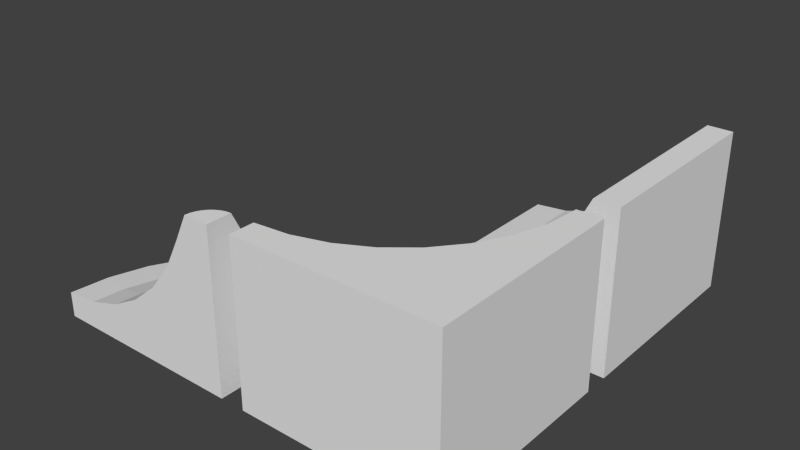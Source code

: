 # Source: ramp1.blend  (saved by Blender 2.74.0; exported with 4.5.12 LTS)
import bpy
from mathutils import Matrix  # noqa: F401  (used for matrix-valued properties, if any)

bpy.ops.wm.read_factory_settings(use_empty=True)
scene = bpy.context.scene
scene.name = 'Scene'

# ---- collections
col_collection_1 = bpy.data.collections.new('Collection 1'); scene.collection.children.link(col_collection_1)

# ---- materials (node trees are filled in below, after node groups)
mat_stone = bpy.data.materials.new('stone')
mat_stone.alpha_threshold = 0.0
mat_stone.use_transparent_shadow = False
mat_stone.roughness = 0.5

# ---- material node trees

# ---- world
world_world = bpy.data.worlds.new('World'); scene.world = world_world
world_world.color = (0.05088, 0.05088, 0.05088)
world_world.use_sun_shadow = False
world_world.sun_shadow_jitter_overblur = 0.0
world_world.cycles.sampling_method = 'MANUAL'
world_world.cycles.sample_map_resolution = 256

# ---- meshes
me_cube_000 = bpy.data.meshes.new('Cube.000')
me_cube_000.from_pydata([(1.0, -0.75, 0.6), (1.0, -0.6168, 0.3303), (1.0, -0.4551, 0.02775), (1.0, -0.2374, -0.2374), (1.0, 0.02775, -0.4551), (1.0, 0.3303, -0.6168), (1.0, 0.6586, -0.7164), (1.0, 1.0, -0.75), (1.0, 1.0, -1.0), (0.9512, -0.7548, 0.6), (0.9252, -0.6242, 0.3303), (0.8937, -0.4655, 0.02775), (0.8512, -0.2521, -0.2374), (0.7995, 0.008004, -0.4551), (0.7405, 0.3047, -0.6168), (0.6764, 0.6267, -0.7164), (0.6098, 0.9616, -0.75), (0.6098, 0.9616, -1.0), (1.0, -1.0, 0.6), (0.9043, -0.769, 0.6), (0.8534, -0.646, 0.3303), (0.7915, -0.4966, 0.02775), (0.7082, -0.2955, -0.2374), (0.6067, -0.05048, -0.4551), (0.4909, 0.229, -0.6168), (0.3653, 0.5323, -0.7164), (0.2346, 0.8478, -0.75), (0.2346, 0.8478, -1.0), (0.8611, -0.7921, 0.6), (0.7871, -0.6814, 0.3303), (0.6973, -0.5469, 0.02775), (0.5763, -0.366, -0.2374), (0.429, -0.1455, -0.4551), (0.2609, 0.1061, -0.6168), (0.07854, 0.3791, -0.7164), (-0.1111, 0.6629, -0.75), (-0.1111, 0.6629, -1.0), (0.8232, -0.8232, 0.6), (0.729, -0.729, 0.3303), (0.6147, -0.6147, 0.02775), (0.4608, -0.4608, -0.2374), (0.2733, -0.2733, -0.4551), (0.05933, -0.05933, -0.6168), (-0.1728, 0.1728, -0.7164), (-0.4142, 0.4142, -0.75), (-0.4142, 0.4142, -1.0), (0.7921, -0.8611, 0.6), (0.6814, -0.7871, 0.3303), (0.5469, -0.6973, 0.02775), (0.366, -0.5763, -0.2374), (0.1455, -0.429, -0.4551), (-0.1061, -0.2609, -0.6168), (-0.3791, -0.07854, -0.7164), (-0.6629, 0.1111, -0.75), (-0.6629, 0.1111, -1.0), (0.769, -0.9043, 0.6), (0.646, -0.8534, 0.3303), (0.4966, -0.7915, 0.02775), (0.2955, -0.7082, -0.2374), (0.05048, -0.6067, -0.4551), (-0.229, -0.4909, -0.6168), (-0.5323, -0.3653, -0.7164), (-0.8478, -0.2346, -0.75), (-0.8478, -0.2346, -1.0), (0.7548, -0.9512, 0.6), (0.6242, -0.9252, 0.3303), (0.4655, -0.8937, 0.02775), (0.2521, -0.8512, -0.2374), (-0.008004, -0.7995, -0.4551), (-0.3047, -0.7405, -0.6168), (-0.6267, -0.6764, -0.7164), (-0.9616, -0.6098, -0.75), (-0.9616, -0.6098, -1.0), (0.75, -1.0, 0.6), (0.6168, -1.0, 0.3303), (0.4551, -1.0, 0.02775), (0.2374, -1.0, -0.2374), (-0.02775, -1.0, -0.4551), (-0.3303, -1.0, -0.6168), (-0.6586, -1.0, -0.7164), (-1.0, -1.0, -0.75), (-1.0, -1.0, -1.0), (1.0, -1.0, -1.0)], [], [(1, 2, 11, 10), (10, 11, 21, 20), (20, 21, 30, 29), (29, 30, 39, 38), (38, 39, 48, 47), (47, 48, 57, 56), (56, 57, 66, 65), (65, 66, 75, 74), (2, 3, 12, 11), (11, 12, 22, 21), (21, 22, 31, 30), (30, 31, 40, 39), (39, 40, 49, 48), (48, 49, 58, 57), (57, 58, 67, 66), (66, 67, 76, 75), (3, 4, 13, 12), (12, 13, 23, 22), (22, 23, 32, 31), (31, 32, 41, 40), (40, 41, 50, 49), (49, 50, 59, 58), (58, 59, 68, 67), (67, 68, 77, 76), (4, 5, 14, 13), (13, 14, 24, 23), (23, 24, 33, 32), (32, 33, 42, 41), (41, 42, 51, 50), (50, 51, 60, 59), (59, 60, 69, 68), (68, 69, 78, 77), (5, 6, 15, 14), (14, 15, 25, 24), (24, 25, 34, 33), (33, 34, 43, 42), (42, 43, 52, 51), (51, 52, 61, 60), (60, 61, 70, 69), (69, 70, 79, 78), (6, 7, 16, 15), (15, 16, 26, 25), (25, 26, 35, 34), (34, 35, 44, 43), (43, 44, 53, 52), (52, 53, 62, 61), (61, 62, 71, 70), (70, 71, 80, 79), (7, 8, 17, 16), (16, 17, 27, 26), (26, 27, 36, 35), (35, 36, 45, 44), (44, 45, 54, 53), (53, 54, 63, 62), (62, 63, 72, 71), (71, 72, 81, 80), (0, 1, 10, 9), (9, 10, 20, 19), (19, 20, 29, 28), (28, 29, 38, 37), (37, 38, 47, 46), (46, 47, 56, 55), (55, 56, 65, 64), (64, 65, 74, 73), (18, 0, 9), (18, 9, 19), (18, 19, 28), (18, 28, 37), (18, 37, 46), (18, 46, 55), (18, 55, 64), (18, 64, 73), (8, 82, 17), (17, 82, 27), (27, 82, 36), (36, 82, 45), (45, 82, 54), (54, 82, 63), (63, 82, 72), (72, 82, 81), (74, 75, 76, 77, 78, 79, 80, 81, 82, 18, 73), (1, 0, 18, 82, 8, 7, 6, 5, 4, 3, 2)])
_uv = me_cube_000.uv_layers.new(name='UVMap')
_uv.uv.foreach_set('vector', [0.9878, 0.7817, 0.9917, 0.8674, 0.9652, 0.8674, 0.9691, 0.7817, 0.9509, 0.6837, 0.9469, 0.598, 0.9735, 0.598, 0.9695, 0.6837, 0.9878, 0.696, 0.9917, 0.7817, 0.9652, 0.7817, 0.9691, 0.696, 0.9482, 0.5857, 0.9442, 0.5, 0.9708, 0.5, 0.9668, 0.5857, 0.9668, 0.3425, 0.9707, 0.4281, 0.9442, 0.4281, 0.9481, 0.3425, 0.9668, 0.2568, 0.9707, 0.3425, 0.9442, 0.3425, 0.9481, 0.2568, 0.9851, 0.8795, 0.9891, 0.9652, 0.9625, 0.9652, 0.9665, 0.8795, 0.9933, 0.2568, 0.9973, 0.3425, 0.9707, 0.3425, 0.9747, 0.2568, 0.976, 0.1712, 0.9813, 0.2568, 0.9442, 0.2568, 0.9495, 0.1712, 0.976, 0.0, 0.9813, 0.0856, 0.9442, 0.0856, 0.9495, 1.49e-08, 0.9307, 0.9651, 0.9254, 0.8795, 0.9625, 0.8795, 0.9572, 0.9651, 0.9599, 0.7816, 0.9652, 0.8672, 0.9281, 0.8672, 0.9334, 0.7816, 0.9599, 0.696, 0.9652, 0.7816, 0.9281, 0.7816, 0.9334, 0.696, 0.8065, 0.9777, 0.8012, 0.8921, 0.8383, 0.8921, 0.833, 0.9777, 0.7897, 0.8794, 0.795, 0.965, 0.7578, 0.965, 0.7631, 0.8794, 0.976, 0.0856, 0.9813, 0.1712, 0.9442, 0.1712, 0.9495, 0.0856, 0.6513, 0.8794, 0.6578, 0.965, 0.6077, 0.965, 0.6142, 0.8794, 0.9378, 0.2566, 0.9442, 0.3421, 0.8942, 0.3421, 0.9006, 0.2566, 0.9378, 0.3421, 0.9442, 0.4276, 0.8942, 0.4276, 0.9006, 0.3421, 0.9378, 0.171, 0.9442, 0.2566, 0.8942, 0.2566, 0.9006, 0.171, 0.9378, 0.08552, 0.9442, 0.171, 0.8942, 0.171, 0.9006, 0.08552, 0.7514, 0.8794, 0.7578, 0.965, 0.7078, 0.965, 0.7143, 0.8794, 0.9006, 0.08552, 0.8942, 1.863e-09, 0.9442, 0.0, 0.9378, 0.08552, 0.6642, 0.965, 0.6578, 0.8794, 0.7078, 0.8794, 0.7013, 0.965, 0.8707, 0.8795, 0.8633, 0.7941, 0.9281, 0.7941, 0.9207, 0.8795, 0.9369, 0.5, 0.9442, 0.5854, 0.8795, 0.5854, 0.8868, 0.5, 0.4048, 0.9523, 0.3974, 0.8668, 0.4622, 0.8668, 0.4548, 0.9523, 0.9396, 0.598, 0.9469, 0.6835, 0.8821, 0.6835, 0.8895, 0.598, 0.8707, 0.7815, 0.8633, 0.696, 0.9281, 0.696, 0.9207, 0.7815, 0.5356, 0.8794, 0.5429, 0.9649, 0.4782, 0.9649, 0.4855, 0.8794, 0.8748, 0.598, 0.8821, 0.6835, 0.8174, 0.6835, 0.8247, 0.598, 0.5503, 0.9649, 0.5429, 0.8794, 0.6077, 0.8794, 0.6003, 0.9649, 0.4054, 0.8668, 0.3974, 0.7814, 0.4782, 0.7814, 0.4702, 0.8668, 0.7125, 0.696, 0.7204, 0.7814, 0.6397, 0.7814, 0.6477, 0.696, 0.8094, 0.5, 0.8174, 0.5854, 0.7366, 0.5854, 0.7446, 0.5, 0.6317, 0.696, 0.6397, 0.7814, 0.5589, 0.7814, 0.5669, 0.696, 0.4862, 0.7814, 0.4782, 0.696, 0.5589, 0.696, 0.5509, 0.7814, 0.8094, 0.5854, 0.8174, 0.6708, 0.7366, 0.6708, 0.7446, 0.5854, 0.4702, 0.696, 0.4782, 0.7814, 0.3974, 0.7814, 0.4054, 0.696, 0.7932, 0.696, 0.8012, 0.7814, 0.7204, 0.7814, 0.7284, 0.696, 0.4822, 0.5084, 0.567, 0.5, 0.567, 0.598, 0.4822, 0.5897, 0.3974, 0.6064, 0.4822, 0.598, 0.4822, 0.696, 0.3974, 0.6877, 0.6518, 0.6877, 0.567, 0.696, 0.567, 0.598, 0.6518, 0.6064, 0.4822, 0.6064, 0.567, 0.598, 0.567, 0.696, 0.4822, 0.6877, 0.6518, 0.6064, 0.7366, 0.598, 0.7366, 0.696, 0.6518, 0.6877, 0.567, 0.5084, 0.6518, 0.5, 0.6518, 0.598, 0.567, 0.5897, 0.3974, 0.5084, 0.4822, 0.5, 0.4822, 0.598, 0.3974, 0.5897, 0.6518, 0.5084, 0.7366, 0.5, 0.7366, 0.598, 0.6518, 0.5897, 0.5403, 0.8794, 0.4782, 0.8794, 0.4782, 0.7814, 0.5403, 0.7814, 0.6645, 0.7814, 0.7265, 0.7814, 0.7265, 0.8794, 0.6645, 0.8794, 0.8633, 0.8921, 0.8012, 0.8921, 0.8012, 0.7941, 0.8633, 0.7941, 0.7265, 0.7814, 0.7886, 0.7814, 0.7886, 0.8794, 0.7265, 0.8794, 0.5403, 0.7814, 0.6024, 0.7814, 0.6024, 0.8794, 0.5403, 0.8794, 0.6645, 0.8794, 0.6024, 0.8794, 0.6024, 0.7814, 0.6645, 0.7814, 0.8012, 0.696, 0.8633, 0.696, 0.8633, 0.7941, 0.8012, 0.7941, 0.8174, 0.5, 0.8795, 0.5, 0.8795, 0.598, 0.8174, 0.598, 0.9862, 0.4176, 0.9894, 0.4927, 0.9707, 0.4927, 0.974, 0.4176, 0.9968, 1.49e-08, 1.0, 0.07513, 0.9813, 0.07513, 0.9846, 0.0, 0.9968, 0.07513, 1.0, 0.1503, 0.9813, 0.1503, 0.9846, 0.07513, 0.9862, 0.3425, 0.9894, 0.4176, 0.9707, 0.4176, 0.974, 0.3425, 0.9889, 0.598, 0.9921, 0.6731, 0.9735, 0.6731, 0.9767, 0.598, 0.8537, 0.8921, 0.857, 0.9672, 0.8383, 0.9672, 0.8416, 0.8921, 0.9862, 0.5, 0.9894, 0.5751, 0.9708, 0.5751, 0.974, 0.5, 0.9968, 0.1503, 1.0, 0.2254, 0.9813, 0.2254, 0.9846, 0.1503, 0.9254, 0.8795, 0.9254, 0.942, 0.9133, 0.9408, 0.9254, 0.8795, 0.9133, 0.9408, 0.9016, 0.9372, 0.9254, 0.8795, 0.9016, 0.9372, 0.8909, 0.9315, 0.9254, 0.8795, 0.8909, 0.9315, 0.8815, 0.9237, 0.9254, 0.8795, 0.8815, 0.9237, 0.8738, 0.9142, 0.9254, 0.8795, 0.8738, 0.9142, 0.868, 0.9034, 0.9254, 0.8795, 0.868, 0.9034, 0.8645, 0.8917, 0.9254, 0.8795, 0.8645, 0.8917, 0.8633, 0.8795, 0.4968, 0.0, 0.4968, 0.5, 0.3998, 0.009607, 0.3998, 0.009607, 0.4968, 0.5, 0.3067, 0.03806, 0.3067, 0.03806, 0.4968, 0.5, 0.2208, 0.08427, 0.2208, 0.08427, 0.4968, 0.5, 0.1455, 0.1464, 0.1455, 0.1464, 0.4968, 0.5, 0.08372, 0.2222, 0.08372, 0.2222, 0.4968, 0.5, 0.03781, 0.3087, 0.03781, 0.3087, 0.4968, 0.5, 0.009545, 0.4025, 0.009545, 0.4025, 0.4968, 0.5, 0.0, 0.5, 0.06699, 0.9042, 0.1421, 0.8638, 0.208, 0.8094, 0.2621, 0.7431, 0.3022, 0.6674, 0.327, 0.5854, 0.3353, 0.5, 0.3974, 0.5, 0.3974, 1.0, 0.0, 1.0, 0.0, 0.9375, 0.5637, 0.0958, 0.4968, 0.0625, 0.4968, 8.941e-08, 0.8942, 0.0, 0.8942, 0.5, 0.8321, 0.5, 0.8237, 0.4146, 0.799, 0.3326, 0.7588, 0.2569, 0.7048, 0.1906, 0.6389, 0.1362])
me_cube_000.materials.append(mat_stone)
me_cube_000.use_remesh_preserve_volume = False
me_cube_000.use_remesh_preserve_attributes = False
me_cube_000.use_mirror_vertex_groups = False
me_cube_000.update()
me_cube_002 = bpy.data.meshes.new('Cube.002')
me_cube_002.from_pydata([(-1.0, -1.0, 0.6), (-1.0, -0.75, 0.6), (-1.0, -0.6168, 0.3303), (-1.0, -0.4551, 0.02775), (-1.0, -0.2374, -0.2374), (-1.0, 0.02775, -0.4551), (-1.0, 0.3303, -0.6168), (-1.0, 0.6586, -0.7164), (-1.0, 1.0, -0.75), (-1.0, 1.0, -1.0), (-1.0, -1.0, -1.0), (1.0, -1.0, 0.6), (1.0, -1.0, -1.0), (1.0, 1.0, 0.6), (0.75, 1.0, 0.6), (0.7164, 0.6586, 0.6), (0.6168, 0.3303, 0.6), (0.4551, 0.02775, 0.6), (0.2374, -0.2374, 0.6), (-0.02775, -0.4551, 0.6), (-0.3303, -0.6168, 0.6), (-0.6586, -0.7164, 0.6), (1.0, 1.0, -1.0), (-0.6586, 1.0, -0.7164), (-0.3303, 1.0, -0.6168), (-0.02775, 1.0, -0.4551), (0.2374, 1.0, -0.2374), (0.4551, 1.0, 0.02775), (0.6168, 1.0, 0.3303), (0.4271, 0.7161, 0.02775), (0.5857, 0.6846, 0.3303), (0.3443, 0.4432, 0.02775), (0.4937, 0.3813, 0.3303), (0.2137, 0.7586, -0.2374), (0.1432, 0.5265, -0.2374), (0.2098, 0.1916, 0.02775), (0.3443, 0.1018, 0.3303), (-0.04643, 0.8103, -0.4551), (-0.1018, 0.6279, -0.4551), (0.02889, 0.3125, -0.2374), (0.02889, -0.02889, 0.02775), (0.1432, -0.1432, 0.3303), (-0.3432, 0.8693, -0.6168), (-0.3813, 0.7437, -0.6168), (-0.1916, 0.4598, -0.4551), (-0.125, 0.125, -0.2374), (-0.1916, -0.2098, 0.02775), (-0.1018, -0.3443, 0.3303), (-0.6652, 0.9334, -0.7164), (-0.6846, 0.8693, -0.7164), (-0.4432, 0.6279, -0.6168), (-0.3125, 0.3125, -0.4551), (-0.3125, -0.02889, -0.2374), (-0.4432, -0.3443, 0.02775), (-0.3813, -0.4937, 0.3303), (-0.7161, 0.8103, -0.7164), (-0.5265, 0.5265, -0.6168), (-0.4598, 0.1916, -0.4551), (-0.5265, -0.1432, -0.2374), (-0.7161, -0.4271, 0.02775), (-0.6846, -0.5857, 0.3303), (-0.7586, 0.7586, -0.7164), (-0.6279, 0.4432, -0.6168), (-0.6279, 0.1018, -0.4551), (-0.7586, -0.2137, -0.2374), (-0.8103, 0.7161, -0.7164), (-0.7437, 0.3813, -0.6168), (-0.8103, 0.04643, -0.4551), (-0.8693, 0.6846, -0.7164), (-0.8693, 0.3432, -0.6168), (-0.9334, 0.6652, -0.7164)], [], [(11, 0, 10, 12), (10, 9, 22, 12), (13, 11, 12, 22), (29, 31, 32, 30), (33, 34, 31, 29), (31, 35, 36, 32), (25, 37, 33, 26), (30, 32, 16, 15), (37, 38, 34, 33), (34, 39, 35, 31), (35, 40, 41, 36), (24, 42, 37, 25), (32, 36, 17, 16), (42, 43, 38, 37), (38, 44, 39, 34), (39, 45, 40, 35), (40, 46, 47, 41), (23, 48, 42, 24), (36, 41, 18, 17), (48, 49, 43, 42), (43, 50, 44, 38), (44, 51, 45, 39), (45, 52, 46, 40), (46, 53, 54, 47), (41, 47, 19, 18), (49, 55, 50, 43), (50, 56, 51, 44), (51, 57, 52, 45), (52, 58, 53, 46), (53, 59, 60, 54), (47, 54, 20, 19), (55, 61, 56, 50), (56, 62, 57, 51), (57, 63, 58, 52), (58, 64, 59, 53), (54, 60, 21, 20), (61, 65, 62, 56), (62, 66, 63, 57), (63, 67, 64, 58), (65, 68, 66, 62), (66, 69, 67, 63), (68, 70, 69, 66), (60, 2, 1, 21), (11, 13, 14, 15, 16, 17, 18, 19, 20, 21, 1, 0), (8, 48, 23), (8, 49, 48), (8, 55, 49), (59, 3, 2, 60), (8, 61, 55), (64, 4, 3, 59), (8, 65, 61), (67, 5, 4, 64), (8, 68, 65), (69, 6, 5, 67), (8, 70, 68), (70, 7, 6, 69), (8, 7, 70), (0, 1, 2, 3, 4, 5, 6, 7, 8, 9, 10), (26, 33, 29, 27), (28, 27, 29, 30), (28, 30, 15, 14), (14, 13, 22, 9, 8, 23, 24, 25, 26, 27, 28)])
_uv = me_cube_002.uv_layers.new(name='UVMap')
_uv.uv.foreach_set('vector', [0.0, 0.3333, 0.3333, 0.3333, 0.3333, 0.6667, 3.974e-08, 0.6667, 0.3333, 0.6667, 0.3333, 1.0, 1.987e-08, 1.0, 0.0, 0.6667, 1.291e-07, 0.3333, 0.0, 8.941e-08, 0.3333, 0.0, 0.3333, 0.3333, 0.7265, 0.562, 0.774, 0.562, 0.7767, 0.6192, 0.7238, 0.6192, 0.3897, 0.7238, 0.4301, 0.7238, 0.4337, 0.7809, 0.3862, 0.7809, 0.556, 0.7238, 0.6035, 0.7238, 0.6062, 0.7809, 0.5533, 0.7809, 0.4924, 0.7809, 0.5242, 0.7809, 0.5285, 0.8379, 0.4881, 0.8379, 0.5615, 0.6667, 0.6143, 0.6667, 0.6159, 0.7238, 0.5598, 0.7238, 0.7843, 0.4477, 0.816, 0.4477, 0.8203, 0.5047, 0.7799, 0.5047, 0.8207, 0.6762, 0.7802, 0.6762, 0.7767, 0.6192, 0.8242, 0.6192, 0.6088, 0.7238, 0.6563, 0.7238, 0.659, 0.7809, 0.6062, 0.7809, 0.757, 0.8476, 0.7351, 0.8476, 0.7302, 0.7906, 0.762, 0.7906, 0.5021, 0.7238, 0.4493, 0.7238, 0.4477, 0.6667, 0.5038, 0.6667, 0.6057, 0.7809, 0.6276, 0.7809, 0.6325, 0.8379, 0.6007, 0.8379, 0.7843, 0.3905, 0.816, 0.3905, 0.8203, 0.4475, 0.7799, 0.4475, 0.7667, 0.7906, 0.7263, 0.7906, 0.7227, 0.7335, 0.7703, 0.7335, 0.774, 0.6763, 0.7265, 0.6763, 0.7238, 0.6192, 0.7767, 0.6192, 0.8369, 0.5046, 0.8257, 0.5046, 0.8203, 0.4477, 0.8422, 0.4477, 0.6683, 0.6764, 0.7211, 0.6764, 0.7227, 0.7335, 0.6667, 0.7335, 0.8358, 0.7333, 0.8246, 0.7333, 0.8193, 0.6764, 0.8411, 0.6764, 0.6716, 0.7906, 0.6935, 0.7906, 0.6984, 0.8476, 0.6667, 0.8476, 0.452, 0.7809, 0.4838, 0.7809, 0.4881, 0.8379, 0.4477, 0.8379, 0.7738, 0.7335, 0.8143, 0.7335, 0.8178, 0.7906, 0.7703, 0.7906, 0.4503, 0.7238, 0.4979, 0.7238, 0.5005, 0.7809, 0.4477, 0.7809, 0.7783, 0.3905, 0.7255, 0.3905, 0.7238, 0.3333, 0.7799, 0.3333, 0.8369, 0.4474, 0.8257, 0.4474, 0.8203, 0.3905, 0.8422, 0.3905, 0.7253, 0.8476, 0.7034, 0.8476, 0.6984, 0.7906, 0.7302, 0.7906, 0.5646, 0.8379, 0.5329, 0.8379, 0.5285, 0.7809, 0.569, 0.7809, 0.8207, 0.6191, 0.7802, 0.6191, 0.7767, 0.562, 0.8242, 0.562, 0.5507, 0.7809, 0.5031, 0.7809, 0.5005, 0.7238, 0.5533, 0.7238, 0.5582, 0.7238, 0.5054, 0.7238, 0.5038, 0.6667, 0.5598, 0.6667, 0.8407, 0.619, 0.8296, 0.619, 0.8242, 0.562, 0.8461, 0.562, 0.6374, 0.7809, 0.6593, 0.7809, 0.6643, 0.8379, 0.6325, 0.8379, 0.3905, 0.7809, 0.4223, 0.7809, 0.4266, 0.8379, 0.3862, 0.8379, 0.8207, 0.5619, 0.7802, 0.5619, 0.7767, 0.5049, 0.8242, 0.5049, 0.7783, 0.4477, 0.7255, 0.4477, 0.7238, 0.3905, 0.7799, 0.3905, 0.8407, 0.5618, 0.8296, 0.5618, 0.8242, 0.5049, 0.8461, 0.5049, 0.7669, 0.7906, 0.7888, 0.7906, 0.7937, 0.8476, 0.762, 0.8476, 0.816, 0.3903, 0.7843, 0.3903, 0.7799, 0.3333, 0.8203, 0.3333, 0.8257, 0.3333, 0.8369, 0.3333, 0.8422, 0.3903, 0.8203, 0.3903, 0.3602, 0.8379, 0.3383, 0.8379, 0.3333, 0.781, 0.3651, 0.781, 0.8296, 0.619, 0.8407, 0.619, 0.8461, 0.6759, 0.8242, 0.6759, 0.7244, 0.6764, 0.7772, 0.6764, 0.7788, 0.7335, 0.7227, 0.7335, 0.6667, 0.3333, 0.6667, 0.6667, 0.625, 0.6667, 0.6194, 0.6098, 0.6028, 0.5551, 0.5758, 0.5046, 0.5396, 0.4604, 0.4954, 0.4242, 0.4449, 0.3972, 0.3902, 0.3806, 0.3333, 0.375, 0.3333, 0.3333, 0.4477, 0.781, 0.4366, 0.7249, 0.4477, 0.7238, 0.4477, 0.781, 0.4477, 0.8382, 0.4366, 0.8371, 0.8234, 0.7905, 0.829, 0.8474, 0.8178, 0.8474, 0.774, 0.562, 0.7265, 0.562, 0.7238, 0.5049, 0.7767, 0.5049, 0.7993, 0.7906, 0.8049, 0.8475, 0.7937, 0.8475, 0.6599, 0.7237, 0.6195, 0.7237, 0.6159, 0.6667, 0.6635, 0.6667, 0.8401, 0.8476, 0.829, 0.7916, 0.8401, 0.7905, 0.7832, 0.6764, 0.8149, 0.6764, 0.8193, 0.7334, 0.7788, 0.7334, 0.8178, 0.7906, 0.8178, 0.8478, 0.8067, 0.8467, 0.5958, 0.8379, 0.5739, 0.8379, 0.569, 0.7809, 0.6007, 0.7809, 0.8453, 0.7335, 0.8509, 0.7905, 0.8397, 0.7905, 0.8232, 0.7335, 0.8343, 0.7335, 0.8397, 0.7905, 0.8178, 0.7905, 0.3707, 0.781, 0.3763, 0.8379, 0.3651, 0.8379, 0.3333, 0.3333, 0.3902, 0.2861, 0.4449, 0.2695, 0.4954, 0.2425, 0.5396, 0.2062, 0.5758, 0.162, 0.6028, 0.1116, 0.6194, 0.0569, 0.625, 4.868e-07, 0.6667, 0.0, 0.6667, 0.3333, 0.6702, 0.7335, 0.7107, 0.7335, 0.7142, 0.7906, 0.6667, 0.7906, 0.3333, 0.781, 0.336, 0.7238, 0.3835, 0.7238, 0.3862, 0.781, 0.7255, 0.4477, 0.7783, 0.4477, 0.7799, 0.5048, 0.7238, 0.5048, 0.9583, 0.0, 1.0, 0.0, 1.0, 0.3333, 0.6667, 0.3333, 0.6667, 0.2917, 0.7236, 0.2861, 0.7783, 0.2695, 0.8287, 0.2425, 0.8729, 0.2062, 0.9246, 0.1331, 0.9432, 0.08827])
me_cube_002.materials.append(mat_stone)
me_cube_002.use_remesh_preserve_volume = False
me_cube_002.use_remesh_preserve_attributes = False
me_cube_002.use_mirror_vertex_groups = False
me_cube_002.update()
me_cube_001 = bpy.data.meshes.new('Cube.001')
me_cube_001.from_pydata([(-1.0, 1.0, -0.75), (-1.0, 1.0, -1.0), (-1.0, -1.0, -1.0), (-1.0, -1.0, -0.75), (0.75, 1.0, 0.6), (1.0, 1.0, 0.6), (1.0, 1.0, -1.0), (-0.6586, 1.0, -0.7164), (-0.3303, 1.0, -0.6168), (-0.02775, 1.0, -0.4551), (0.2374, 1.0, -0.2374), (0.4551, 1.0, 0.02775), (0.6168, 1.0, 0.3303), (1.0, -1.0, -1.0), (1.0, -1.0, 0.6), (0.75, -1.0, 0.6), (0.6168, -1.0, 0.3303), (0.4551, -1.0, 0.02775), (0.2374, -1.0, -0.2374), (-0.02775, -1.0, -0.4551), (-0.3303, -1.0, -0.6168), (-0.6586, -1.0, -0.7164)], [], [(0, 1, 2, 3), (2, 1, 6, 13), (15, 14, 5, 4), (5, 14, 13, 6), (4, 12, 16, 15), (14, 15, 16, 17, 18, 19, 20, 21, 3, 2, 13), (12, 11, 17, 16), (11, 10, 18, 17), (10, 9, 19, 18), (9, 8, 20, 19), (8, 7, 21, 20), (7, 0, 3, 21), (4, 5, 6, 1, 0, 7, 8, 9, 10, 11, 12)])
_uv = me_cube_001.uv_layers.new(name='UVMap')
_uv.uv.foreach_set('vector', [0.3803, 0.5, 0.4284, 0.5, 0.4284, 1.0, 0.3803, 1.0, 0.3846, 0.0, 0.3846, 0.5, 2.292e-08, 0.5, 0.0, 4.47e-08, 0.8161, 0.5, 0.8642, 0.5, 0.8642, 1.0, 0.8161, 1.0, 0.3846, 0.5, 0.3846, 8.941e-08, 0.6923, 0.0, 0.6923, 0.5, 0.7583, 0.5, 0.8161, 0.5, 0.8161, 1.0, 0.7583, 1.0, 1.0, 0.0, 1.0, 0.0625, 0.9481, 0.0958, 0.89, 0.1362, 0.839, 0.1906, 0.7971, 0.2569, 0.766, 0.3326, 0.7469, 0.4146, 0.7404, 0.5, 0.6923, 0.5, 0.6923, 4.47e-08, 0.6923, 1.0, 0.6263, 1.0, 0.6263, 0.5, 0.6923, 0.5, 0.4944, 0.5, 0.5604, 0.5, 0.5604, 1.0, 0.4944, 1.0, 0.5604, 0.5, 0.6263, 0.5, 0.6263, 1.0, 0.5604, 1.0, 0.7583, 1.0, 0.6923, 1.0, 0.6923, 0.5, 0.7583, 0.5, 0.3077, 0.5, 0.3737, 0.5, 0.3737, 1.0, 0.3077, 1.0, 0.4284, 0.5, 0.4944, 0.5, 0.4944, 1.0, 0.4284, 1.0, 2.292e-08, 0.5625, 0.0, 0.5, 0.3077, 0.5, 0.3077, 1.0, 0.2596, 1.0, 0.2531, 0.9146, 0.234, 0.8326, 0.2029, 0.7569, 0.161, 0.6906, 0.11, 0.6362, 0.05186, 0.5958])
me_cube_001.materials.append(mat_stone)
me_cube_001.use_remesh_preserve_volume = False
me_cube_001.use_remesh_preserve_attributes = False
me_cube_001.use_mirror_vertex_groups = False
me_cube_001.update()

# ---- objects
ob_cube_000 = bpy.data.objects.new('Cube.000', me_cube_000)
ob_cube_002 = bpy.data.objects.new('Cube.002', me_cube_002)
ob_cube_001 = bpy.data.objects.new('Cube.001', me_cube_001)

# ---- transforms, parenting, visibility, modifiers, constraints
ob_cube_000.location = (-1.25, -1.0, 0.0)
ob_cube_000.lineart.crease_threshold = 0.0
ob_cube_002.location = (1.0, -1.0, 0.0)
ob_cube_002.lineart.crease_threshold = 0.0
ob_cube_001.location = (1.0, 1.25, 0.0)
ob_cube_001.lineart.crease_threshold = 0.0

# ---- collection membership
col_collection_1.objects.link(ob_cube_000)
col_collection_1.objects.link(ob_cube_002)
col_collection_1.objects.link(ob_cube_001)

# ---- scene / render settings (as saved in the file)
scene.frame_start = 1; scene.frame_end = 250; scene.frame_set(1)
scene.render.engine = 'BLENDER_EEVEE_NEXT'
scene.render.resolution_percentage = 50
scene.render.dither_intensity = 0.0
scene.cycles.use_denoising = False
scene.cycles.samples = 10
scene.cycles.sampling_pattern = 'TABULATED_SOBOL'
scene.cycles.light_sampling_threshold = 0.0
scene.cycles.use_adaptive_sampling = False
scene.cycles.use_light_tree = False
scene.cycles.blur_glossy = 0.0
scene.cycles.pixel_filter_type = 'GAUSSIAN'
scene.cycles.sample_clamp_indirect = 0.0
scene.view_settings.view_transform = 'Standard'
bpy.context.view_layer.update()

# ---- added for rendering (the .blend has no active camera and no usable light): camera, sun
cam_auto = bpy.data.cameras.new('AutoCamera')
cam_auto.lens = 50.0
cam_auto.sensor_width = 36.0
cam_auto.clip_end = 1000.0
ob_auto_camera = bpy.data.objects.new('AutoCamera', cam_auto)
scene.collection.objects.link(ob_auto_camera)
ob_auto_camera.location = (5.62964, -6.78057, 4.40372)
ob_auto_camera.rotation_euler = (1.09748, -7.21219e-08, 0.694738)
scene.camera = ob_auto_camera
light_auto_sun = bpy.data.lights.new('AutoSun', 'SUN')
light_auto_sun.energy = 3.0
light_auto_sun.angle = 0.0523599
ob_auto_sun = bpy.data.objects.new('AutoSun', light_auto_sun)
scene.collection.objects.link(ob_auto_sun)
ob_auto_sun.rotation_euler = (0.872665, 0.174533, 0.523599)
bpy.context.view_layer.update()

